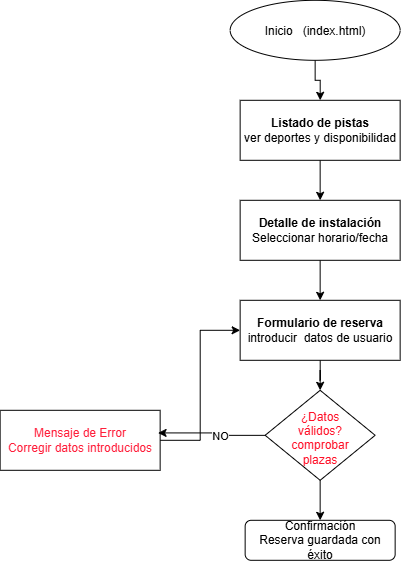

The diagram above was exported from draw.io. Its source (the exported page's mxGraphModel, read from the mxfile embedded in the PNG):
<mxGraphModel dx="771" dy="592" grid="1" gridSize="10" guides="1" tooltips="1" connect="1" arrows="1" fold="1" page="1" pageScale="1" pageWidth="827" pageHeight="1169" math="0" shadow="0">
  <root>
    <mxCell id="0" />
    <mxCell id="1" parent="0" />
    <mxCell id="3TeFZirojrxykYJA8D6o-2" edge="1" parent="1" source="3TeFZirojrxykYJA8D6o-1" style="edgeStyle=orthogonalEdgeStyle;rounded=0;orthogonalLoop=1;jettySize=auto;html=1;" target="3TeFZirojrxykYJA8D6o-3">
      <mxGeometry relative="1" as="geometry">
        <mxPoint x="525" y="160" as="targetPoint" />
      </mxGeometry>
    </mxCell>
    <mxCell id="3TeFZirojrxykYJA8D6o-1" parent="1" style="ellipse;whiteSpace=wrap;html=1;shapeInside=1;" value="Inicio&amp;nbsp; &amp;nbsp;(index.html)" vertex="1">
      <mxGeometry height="60" width="170" x="440" y="50" as="geometry" />
    </mxCell>
    <mxCell id="3TeFZirojrxykYJA8D6o-4" edge="1" parent="1" source="3TeFZirojrxykYJA8D6o-3" style="edgeStyle=orthogonalEdgeStyle;rounded=0;orthogonalLoop=1;jettySize=auto;html=1;">
      <mxGeometry relative="1" as="geometry">
        <mxPoint x="530" y="250" as="targetPoint" />
      </mxGeometry>
    </mxCell>
    <mxCell id="3TeFZirojrxykYJA8D6o-3" parent="1" style="rounded=0;whiteSpace=wrap;html=1;" value="&lt;b&gt;Listado de pistas&lt;/b&gt;&lt;div&gt;ver deportes y disponibilidad&lt;/div&gt;" vertex="1">
      <mxGeometry height="60" width="160" x="450" y="150" as="geometry" />
    </mxCell>
    <mxCell id="3TeFZirojrxykYJA8D6o-6" edge="1" parent="1" source="3TeFZirojrxykYJA8D6o-5" style="edgeStyle=orthogonalEdgeStyle;rounded=0;orthogonalLoop=1;jettySize=auto;html=1;">
      <mxGeometry relative="1" as="geometry">
        <mxPoint x="530" y="350" as="targetPoint" />
      </mxGeometry>
    </mxCell>
    <mxCell id="3TeFZirojrxykYJA8D6o-5" parent="1" style="rounded=0;whiteSpace=wrap;html=1;" value="&lt;b&gt;Detalle de instalación&lt;/b&gt;&lt;div&gt;Seleccionar horario/fecha&lt;/div&gt;" vertex="1">
      <mxGeometry height="60" width="160" x="450" y="250" as="geometry" />
    </mxCell>
    <mxCell id="3TeFZirojrxykYJA8D6o-10" edge="1" parent="1" source="3TeFZirojrxykYJA8D6o-7" style="edgeStyle=orthogonalEdgeStyle;rounded=0;orthogonalLoop=1;jettySize=auto;html=1;">
      <mxGeometry relative="1" as="geometry">
        <mxPoint x="530" y="440" as="targetPoint" />
      </mxGeometry>
    </mxCell>
    <mxCell id="3TeFZirojrxykYJA8D6o-7" parent="1" style="rounded=0;whiteSpace=wrap;html=1;" value="&lt;b&gt;Formulario de reserva&lt;/b&gt;&lt;div&gt;introducir&amp;nbsp; datos de usuario&lt;/div&gt;" vertex="1">
      <mxGeometry height="60" width="160" x="450" y="350" as="geometry" />
    </mxCell>
    <mxCell id="3TeFZirojrxykYJA8D6o-9" edge="1" parent="1" source="3TeFZirojrxykYJA8D6o-8" style="edgeStyle=orthogonalEdgeStyle;rounded=0;orthogonalLoop=1;jettySize=auto;html=1;entryX=0;entryY=0.5;entryDx=0;entryDy=0;" target="3TeFZirojrxykYJA8D6o-7">
      <mxGeometry relative="1" as="geometry" />
    </mxCell>
    <mxCell id="3TeFZirojrxykYJA8D6o-8" parent="1" style="rounded=0;whiteSpace=wrap;html=1;" value="&lt;span style=&quot;color: rgb(255, 30, 58);&quot;&gt;Mensaje de Error&lt;/span&gt;&lt;div&gt;&lt;span style=&quot;color: rgb(255, 30, 58);&quot;&gt;Corregir datos introducidos&lt;/span&gt;&lt;/div&gt;" vertex="1">
      <mxGeometry height="60" width="160" x="210" y="460" as="geometry" />
    </mxCell>
    <mxCell id="3TeFZirojrxykYJA8D6o-14" edge="1" parent="1" source="3TeFZirojrxykYJA8D6o-11" style="edgeStyle=orthogonalEdgeStyle;rounded=0;orthogonalLoop=1;jettySize=auto;html=1;">
      <mxGeometry relative="1" as="geometry">
        <mxPoint x="530" y="570" as="targetPoint" />
      </mxGeometry>
    </mxCell>
    <mxCell id="3TeFZirojrxykYJA8D6o-11" parent="1" style="rhombus;whiteSpace=wrap;html=1;shapeInside=1;" value="&lt;span style=&quot;color: rgb(255, 17, 41);&quot;&gt;¿Datos válidos?comprobar plazas&lt;/span&gt;" vertex="1">
      <mxGeometry height="90" width="110" x="475" y="440" as="geometry" />
    </mxCell>
    <mxCell id="3TeFZirojrxykYJA8D6o-12" edge="1" parent="1" source="3TeFZirojrxykYJA8D6o-11" style="edgeStyle=orthogonalEdgeStyle;rounded=0;orthogonalLoop=1;jettySize=auto;html=1;entryX=0.987;entryY=0.377;entryDx=0;entryDy=0;entryPerimeter=0;" target="3TeFZirojrxykYJA8D6o-8">
      <mxGeometry relative="1" as="geometry" />
    </mxCell>
    <mxCell id="3TeFZirojrxykYJA8D6o-13" connectable="0" parent="3TeFZirojrxykYJA8D6o-12" style="edgeLabel;html=1;align=center;verticalAlign=middle;resizable=0;points=[];" value="NO" vertex="1">
      <mxGeometry relative="1" x="-0.1706" y="1" as="geometry">
        <mxPoint as="offset" />
      </mxGeometry>
    </mxCell>
    <mxCell id="3TeFZirojrxykYJA8D6o-15" parent="1" style="rounded=1;whiteSpace=wrap;html=1;" value="Confirmación&lt;div&gt;Reserva guardada con éxito&lt;/div&gt;" vertex="1">
      <mxGeometry height="40" width="150" x="455" y="570" as="geometry" />
    </mxCell>
  </root>
</mxGraphModel>